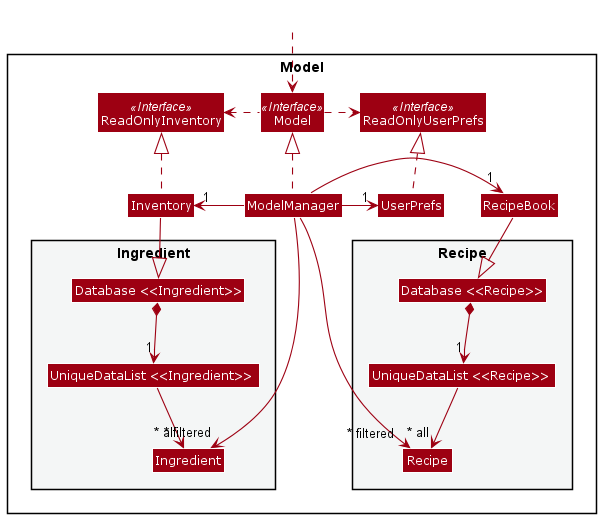

The diagram above was rendered by PlantUML. Its source (embedded in the PNG):
@startuml
!include style.puml
skinparam arrowThickness 1.1
skinparam arrowColor MODEL_COLOR
skinparam classBackgroundColor MODEL_COLOR

Package Model <<Rectangle>> {
Interface ReadOnlyInventory <<Interface>>
Interface ReadOnlyUserPrefs <<Interface>>
Interface Model <<Interface>>
Class Inventory
Class RecipeBook
Class ReadOnlyInventory
Class Model
Class ModelManager
Class UserPrefs
Class ReadOnlyUserPrefs


Package Ingredient <<Rectangle>> #F4F6F6 {
Class "Database <<Ingredient>>" as IngredientDatabase
Class "UniqueDataList <<Ingredient>> " as UniqueIngredientList
Class Ingredient
}

Package Recipe <<Rectangle>> #F4F6F6 {
Class "Database <<Recipe>>" as RecipeDatabase
Class "UniqueDataList <<Recipe>> " as UniqueRecipeList
Class Recipe
}

}

Class HiddenOutside #FFFFFF
HiddenOutside ..> Model

Inventory .up.|> ReadOnlyInventory

ModelManager .up.|> Model
Model .right.> ReadOnlyUserPrefs
Model .left.> ReadOnlyInventory
ModelManager -left-> "1" Inventory
ModelManager -right-> "1" RecipeBook
ModelManager -right-> "1" UserPrefs
UserPrefs .up.|> ReadOnlyUserPrefs

Inventory --|> IngredientDatabase
IngredientDatabase *--> "1" UniqueIngredientList
UniqueIngredientList --> "~* all" Ingredient


RecipeBook --|> RecipeDatabase
RecipeDatabase *--> "1" UniqueRecipeList
UniqueRecipeList --> "~* all" Recipe


ModelManager -->"~* filtered" Ingredient
ModelManager -->"~* filtered" Recipe
@enduml